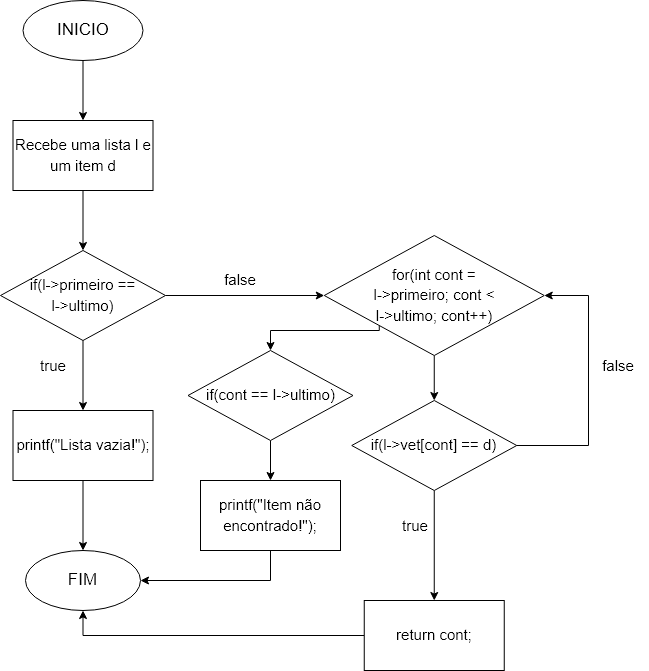

The diagram above was exported from draw.io. Its source (the exported page's mxGraphModel, read from the mxfile embedded in the PNG):
<mxGraphModel dx="1424" dy="771" grid="1" gridSize="10" guides="1" tooltips="1" connect="1" arrows="1" fold="1" page="1" pageScale="1" pageWidth="850" pageHeight="1100" math="0" shadow="0">
  <root>
    <mxCell id="0" />
    <mxCell id="1" parent="0" />
    <mxCell id="ISuw_vYleP0FUVawr1Yf-29" style="edgeStyle=orthogonalEdgeStyle;rounded=0;orthogonalLoop=1;jettySize=auto;html=1;exitX=0.5;exitY=1;exitDx=0;exitDy=0;entryX=0.5;entryY=0;entryDx=0;entryDy=0;fontSize=15;" edge="1" parent="1" source="ISuw_vYleP0FUVawr1Yf-30" target="ISuw_vYleP0FUVawr1Yf-32">
      <mxGeometry relative="1" as="geometry" />
    </mxCell>
    <mxCell id="ISuw_vYleP0FUVawr1Yf-30" value="&lt;font style=&quot;font-size: 17px;&quot;&gt;INICIO&lt;/font&gt;" style="ellipse;whiteSpace=wrap;html=1;" vertex="1" parent="1">
      <mxGeometry x="72.5" y="50" width="120" height="60" as="geometry" />
    </mxCell>
    <mxCell id="ISuw_vYleP0FUVawr1Yf-31" style="edgeStyle=orthogonalEdgeStyle;rounded=0;orthogonalLoop=1;jettySize=auto;html=1;exitX=0.5;exitY=1;exitDx=0;exitDy=0;entryX=0.5;entryY=0;entryDx=0;entryDy=0;fontSize=15;" edge="1" parent="1" source="ISuw_vYleP0FUVawr1Yf-32" target="ISuw_vYleP0FUVawr1Yf-35">
      <mxGeometry relative="1" as="geometry" />
    </mxCell>
    <mxCell id="ISuw_vYleP0FUVawr1Yf-32" value="&lt;font style=&quot;font-size: 15px;&quot;&gt;Recebe uma lista l e um item d&lt;/font&gt;" style="rounded=0;whiteSpace=wrap;html=1;fontSize=17;" vertex="1" parent="1">
      <mxGeometry x="62.5" y="170" width="140" height="70" as="geometry" />
    </mxCell>
    <mxCell id="ISuw_vYleP0FUVawr1Yf-34" style="edgeStyle=orthogonalEdgeStyle;rounded=0;orthogonalLoop=1;jettySize=auto;html=1;exitX=0.5;exitY=1;exitDx=0;exitDy=0;" edge="1" parent="1" source="ISuw_vYleP0FUVawr1Yf-35" target="ISuw_vYleP0FUVawr1Yf-53">
      <mxGeometry relative="1" as="geometry" />
    </mxCell>
    <mxCell id="ISuw_vYleP0FUVawr1Yf-59" style="edgeStyle=orthogonalEdgeStyle;rounded=0;orthogonalLoop=1;jettySize=auto;html=1;exitX=1;exitY=0.5;exitDx=0;exitDy=0;entryX=0;entryY=0.5;entryDx=0;entryDy=0;" edge="1" parent="1" source="ISuw_vYleP0FUVawr1Yf-35" target="ISuw_vYleP0FUVawr1Yf-55">
      <mxGeometry relative="1" as="geometry" />
    </mxCell>
    <mxCell id="ISuw_vYleP0FUVawr1Yf-35" value="&lt;span style=&quot;font-size: 15px;&quot;&gt;if(l-&amp;gt;primeiro ==&lt;br&gt;l-&amp;gt;ultimo)&lt;/span&gt;" style="rhombus;whiteSpace=wrap;html=1;fontSize=17;" vertex="1" parent="1">
      <mxGeometry x="50" y="300" width="165" height="90" as="geometry" />
    </mxCell>
    <mxCell id="ISuw_vYleP0FUVawr1Yf-39" value="&lt;font style=&quot;font-size: 17px;&quot;&gt;FIM&lt;br&gt;&lt;/font&gt;" style="ellipse;whiteSpace=wrap;html=1;" vertex="1" parent="1">
      <mxGeometry x="75" y="600" width="115" height="60" as="geometry" />
    </mxCell>
    <mxCell id="ISuw_vYleP0FUVawr1Yf-40" value="true" style="text;html=1;strokeColor=none;fillColor=none;align=center;verticalAlign=middle;whiteSpace=wrap;rounded=0;fontSize=15;" vertex="1" parent="1">
      <mxGeometry x="72.5" y="400" width="60" height="30" as="geometry" />
    </mxCell>
    <mxCell id="ISuw_vYleP0FUVawr1Yf-41" value="false" style="text;html=1;strokeColor=none;fillColor=none;align=center;verticalAlign=middle;whiteSpace=wrap;rounded=0;fontSize=15;" vertex="1" parent="1">
      <mxGeometry x="260" y="314" width="60" height="30" as="geometry" />
    </mxCell>
    <mxCell id="ISuw_vYleP0FUVawr1Yf-42" style="edgeStyle=orthogonalEdgeStyle;rounded=0;orthogonalLoop=1;jettySize=auto;html=1;exitX=1;exitY=0.5;exitDx=0;exitDy=0;entryX=1;entryY=0.5;entryDx=0;entryDy=0;" edge="1" parent="1" source="ISuw_vYleP0FUVawr1Yf-44" target="ISuw_vYleP0FUVawr1Yf-55">
      <mxGeometry relative="1" as="geometry">
        <mxPoint x="638" y="270" as="targetPoint" />
        <Array as="points">
          <mxPoint x="638" y="495" />
          <mxPoint x="638" y="345" />
        </Array>
      </mxGeometry>
    </mxCell>
    <mxCell id="ISuw_vYleP0FUVawr1Yf-43" style="edgeStyle=orthogonalEdgeStyle;rounded=0;orthogonalLoop=1;jettySize=auto;html=1;exitX=0.5;exitY=1;exitDx=0;exitDy=0;" edge="1" parent="1" source="ISuw_vYleP0FUVawr1Yf-44" target="ISuw_vYleP0FUVawr1Yf-47">
      <mxGeometry relative="1" as="geometry" />
    </mxCell>
    <mxCell id="ISuw_vYleP0FUVawr1Yf-44" value="&lt;span style=&quot;font-size: 15px;&quot;&gt;if(l-&amp;gt;vet[cont]&amp;nbsp;==&amp;nbsp;&lt;/span&gt;&lt;span style=&quot;font-size: 15px;&quot;&gt;d)&lt;/span&gt;" style="rhombus;whiteSpace=wrap;html=1;fontSize=17;" vertex="1" parent="1">
      <mxGeometry x="401.25" y="450" width="165" height="90" as="geometry" />
    </mxCell>
    <mxCell id="ISuw_vYleP0FUVawr1Yf-45" value="false" style="text;html=1;strokeColor=none;fillColor=none;align=center;verticalAlign=middle;whiteSpace=wrap;rounded=0;fontSize=15;" vertex="1" parent="1">
      <mxGeometry x="637.5" y="400" width="60" height="30" as="geometry" />
    </mxCell>
    <mxCell id="ISuw_vYleP0FUVawr1Yf-46" style="edgeStyle=orthogonalEdgeStyle;rounded=0;orthogonalLoop=1;jettySize=auto;html=1;exitX=0;exitY=0.5;exitDx=0;exitDy=0;entryX=0.5;entryY=1;entryDx=0;entryDy=0;" edge="1" parent="1" source="ISuw_vYleP0FUVawr1Yf-47" target="ISuw_vYleP0FUVawr1Yf-39">
      <mxGeometry relative="1" as="geometry" />
    </mxCell>
    <mxCell id="ISuw_vYleP0FUVawr1Yf-47" value="&lt;font style=&quot;font-size: 15px;&quot;&gt;return cont;&lt;/font&gt;" style="rounded=0;whiteSpace=wrap;html=1;fontSize=17;" vertex="1" parent="1">
      <mxGeometry x="413.75" y="650" width="140" height="70" as="geometry" />
    </mxCell>
    <mxCell id="ISuw_vYleP0FUVawr1Yf-48" value="true" style="text;html=1;strokeColor=none;fillColor=none;align=center;verticalAlign=middle;whiteSpace=wrap;rounded=0;fontSize=15;" vertex="1" parent="1">
      <mxGeometry x="434.75" y="560" width="60" height="30" as="geometry" />
    </mxCell>
    <mxCell id="ISuw_vYleP0FUVawr1Yf-49" style="edgeStyle=orthogonalEdgeStyle;rounded=0;orthogonalLoop=1;jettySize=auto;html=1;exitX=0.5;exitY=1;exitDx=0;exitDy=0;entryX=1;entryY=0.5;entryDx=0;entryDy=0;startArrow=none;" edge="1" parent="1" source="ISuw_vYleP0FUVawr1Yf-54" target="ISuw_vYleP0FUVawr1Yf-39">
      <mxGeometry relative="1" as="geometry" />
    </mxCell>
    <mxCell id="ISuw_vYleP0FUVawr1Yf-50" style="edgeStyle=orthogonalEdgeStyle;rounded=0;orthogonalLoop=1;jettySize=auto;html=1;exitX=0.5;exitY=1;exitDx=0;exitDy=0;entryX=0.5;entryY=0;entryDx=0;entryDy=0;" edge="1" parent="1" source="ISuw_vYleP0FUVawr1Yf-51" target="ISuw_vYleP0FUVawr1Yf-54">
      <mxGeometry relative="1" as="geometry" />
    </mxCell>
    <mxCell id="ISuw_vYleP0FUVawr1Yf-51" value="&lt;span style=&quot;font-size: 15px;&quot;&gt;if(&lt;/span&gt;&lt;span style=&quot;font-size: 15px;&quot;&gt;cont == l-&amp;gt;ultimo&lt;/span&gt;&lt;span style=&quot;font-size: 15px;&quot;&gt;)&lt;/span&gt;" style="rhombus;whiteSpace=wrap;html=1;fontSize=17;" vertex="1" parent="1">
      <mxGeometry x="237.5" y="400" width="165" height="90" as="geometry" />
    </mxCell>
    <mxCell id="ISuw_vYleP0FUVawr1Yf-52" style="edgeStyle=orthogonalEdgeStyle;rounded=0;orthogonalLoop=1;jettySize=auto;html=1;exitX=0.5;exitY=1;exitDx=0;exitDy=0;entryX=0.5;entryY=0;entryDx=0;entryDy=0;" edge="1" parent="1" source="ISuw_vYleP0FUVawr1Yf-53" target="ISuw_vYleP0FUVawr1Yf-39">
      <mxGeometry relative="1" as="geometry" />
    </mxCell>
    <mxCell id="ISuw_vYleP0FUVawr1Yf-53" value="&lt;span style=&quot;font-size: 15px;&quot;&gt;printf(&quot;Lista vazia!&quot;);&lt;/span&gt;" style="rounded=0;whiteSpace=wrap;html=1;fontSize=17;" vertex="1" parent="1">
      <mxGeometry x="62.5" y="460" width="140" height="70" as="geometry" />
    </mxCell>
    <mxCell id="ISuw_vYleP0FUVawr1Yf-54" value="&lt;span style=&quot;font-size: 15px;&quot;&gt;printf(&quot;Item não encontrado!&quot;);&lt;/span&gt;" style="rounded=0;whiteSpace=wrap;html=1;fontSize=17;" vertex="1" parent="1">
      <mxGeometry x="250" y="530" width="140" height="70" as="geometry" />
    </mxCell>
    <mxCell id="ISuw_vYleP0FUVawr1Yf-56" style="edgeStyle=orthogonalEdgeStyle;rounded=0;orthogonalLoop=1;jettySize=auto;html=1;exitX=0.5;exitY=1;exitDx=0;exitDy=0;entryX=0.5;entryY=0;entryDx=0;entryDy=0;" edge="1" parent="1" source="ISuw_vYleP0FUVawr1Yf-55" target="ISuw_vYleP0FUVawr1Yf-44">
      <mxGeometry relative="1" as="geometry" />
    </mxCell>
    <mxCell id="ISuw_vYleP0FUVawr1Yf-58" style="edgeStyle=orthogonalEdgeStyle;rounded=0;orthogonalLoop=1;jettySize=auto;html=1;exitX=0;exitY=1;exitDx=0;exitDy=0;entryX=0.5;entryY=0;entryDx=0;entryDy=0;" edge="1" parent="1" source="ISuw_vYleP0FUVawr1Yf-55" target="ISuw_vYleP0FUVawr1Yf-51">
      <mxGeometry relative="1" as="geometry">
        <Array as="points">
          <mxPoint x="429" y="380" />
          <mxPoint x="320" y="380" />
        </Array>
      </mxGeometry>
    </mxCell>
    <mxCell id="ISuw_vYleP0FUVawr1Yf-55" value="&lt;span style=&quot;font-size: 15px;&quot;&gt;for(int cont =&lt;br&gt;l-&amp;gt;primeiro;&amp;nbsp;&lt;/span&gt;&lt;span style=&quot;font-size: 15px;&quot;&gt;cont &amp;lt;&lt;br&gt;l-&amp;gt;ultimo;&amp;nbsp;&lt;/span&gt;&lt;span style=&quot;font-size: 15px;&quot;&gt;cont++)&lt;/span&gt;" style="rhombus;whiteSpace=wrap;html=1;fontSize=17;" vertex="1" parent="1">
      <mxGeometry x="373.75" y="285" width="220" height="120" as="geometry" />
    </mxCell>
  </root>
</mxGraphModel>